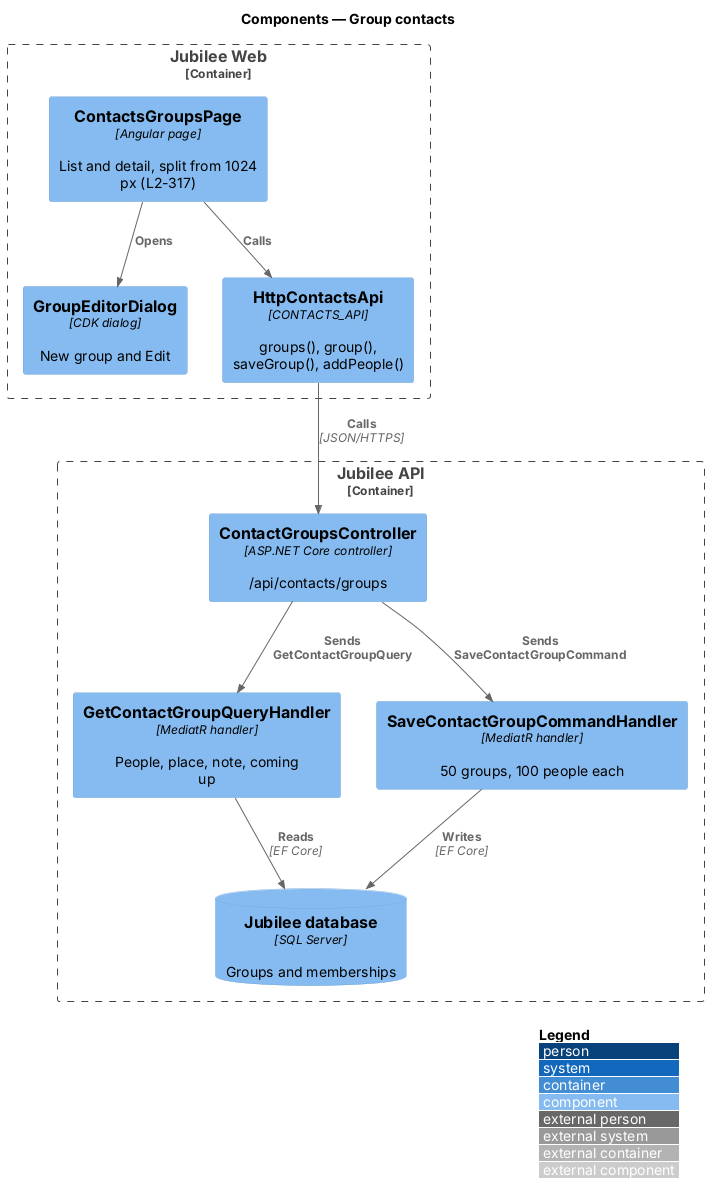

The diagram above was rendered by PlantUML. Its source (embedded in the PNG):
@startuml
!include <C4/C4_Component>
LAYOUT_WITH_LEGEND()
title Components — Group contacts

Container_Boundary(web, "Jubilee Web") {
  Component(page, "ContactsGroupsPage", "Angular page", "List and detail, split from 1024 px (L2-317)")
  Component(dialog, "GroupEditorDialog", "CDK dialog", "New group and Edit")
  Component(client, "HttpContactsApi", "CONTACTS_API", "groups(), group(), saveGroup(), addPeople()")
}
Container_Boundary(api, "Jubilee API") {
  Component(ctrl, "ContactGroupsController", "ASP.NET Core controller", "/api/contacts/groups")
  Component(get, "GetContactGroupQueryHandler", "MediatR handler", "People, place, note, coming up")
  Component(save, "SaveContactGroupCommandHandler", "MediatR handler", "50 groups, 100 people each")
  ComponentDb(db, "Jubilee database", "SQL Server", "Groups and memberships")
}
Rel(page, dialog, "Opens")
Rel(page, client, "Calls")
Rel(client, ctrl, "Calls", "JSON/HTTPS")
Rel(ctrl, get, "Sends GetContactGroupQuery")
Rel(ctrl, save, "Sends SaveContactGroupCommand")
Rel(get, db, "Reads", "EF Core")
Rel(save, db, "Writes", "EF Core")
@enduml